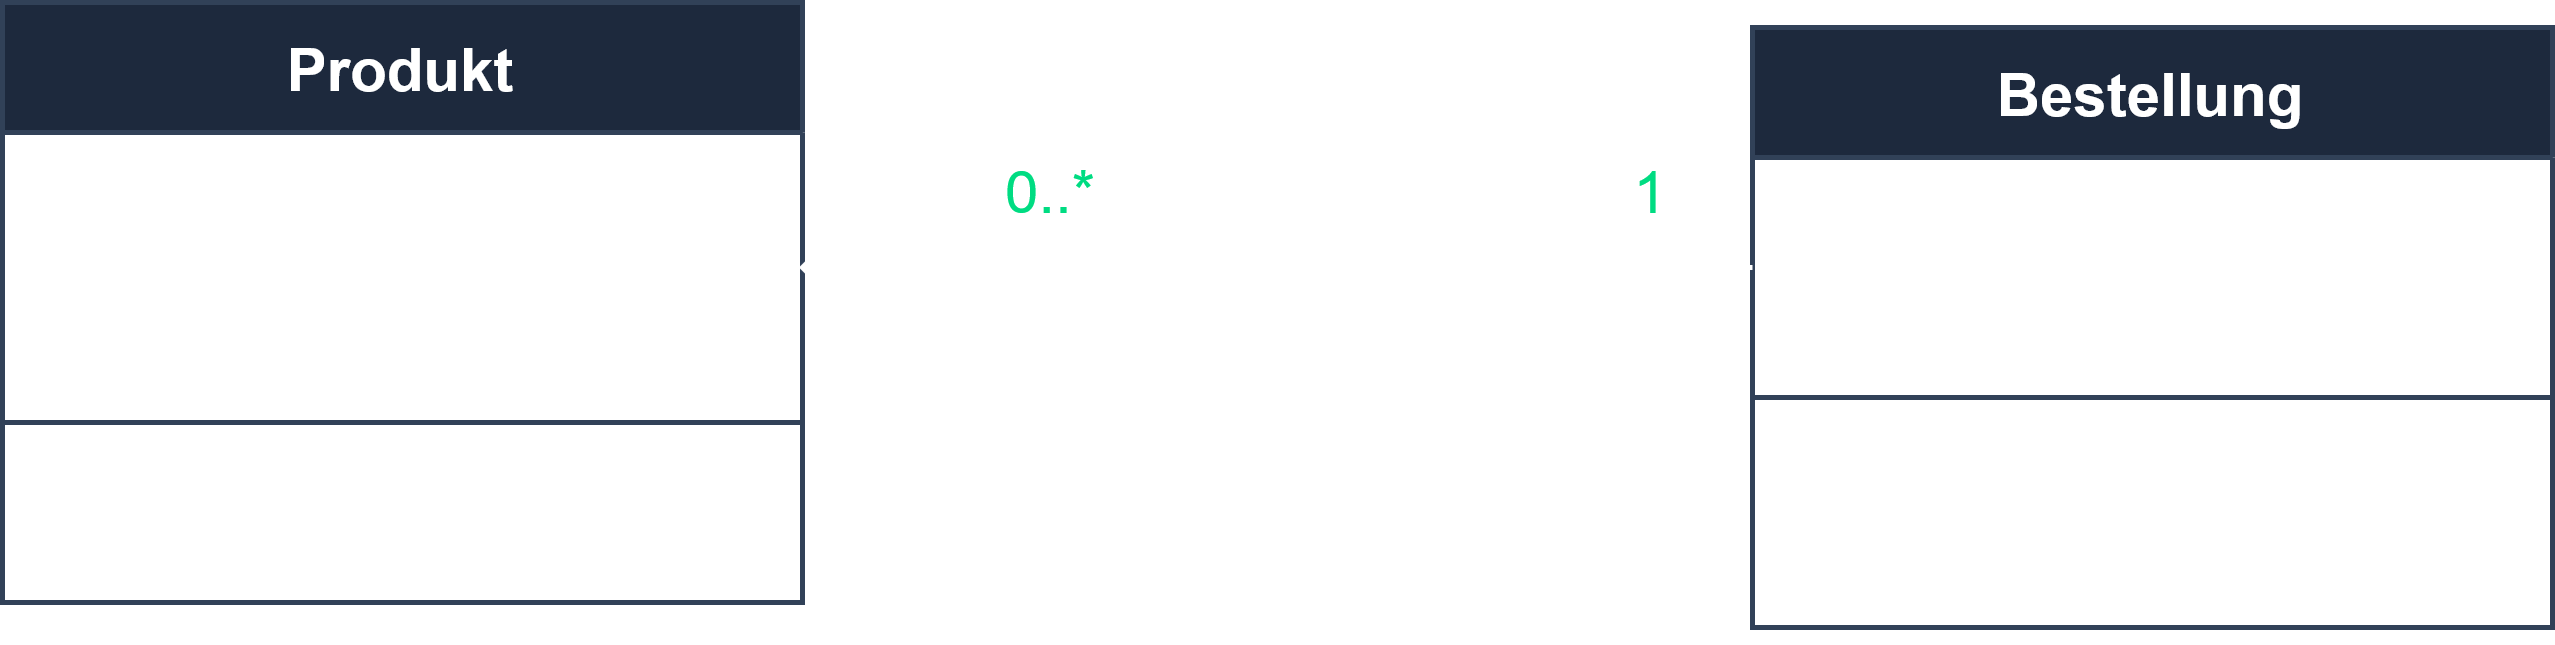

The diagram above was exported from draw.io. Its source (the exported page's mxGraphModel, read from the mxfile embedded in the PNG):
<mxGraphModel dx="827" dy="474" grid="1" gridSize="10" guides="1" tooltips="1" connect="1" arrows="1" fold="1" page="1" pageScale="1" pageWidth="827" pageHeight="1169" background="#000000" math="0" shadow="0">
  <root>
    <mxCell id="WIyWlLk6GJQsqaUBKTNV-0" />
    <mxCell id="WIyWlLk6GJQsqaUBKTNV-1" parent="WIyWlLk6GJQsqaUBKTNV-0" />
    <mxCell id="on-aljK-Lxr16uyjn_io-0" value="Produkt" style="swimlane;fontStyle=1;align=center;verticalAlign=top;childLayout=stackLayout;horizontal=1;startSize=26;horizontalStack=0;resizeParent=1;resizeParentMax=0;resizeLast=0;collapsible=1;marginBottom=0;whiteSpace=wrap;html=1;strokeColor=#314158;fontColor=#FFFFFF;fillColor=#1D293D;" vertex="1" parent="WIyWlLk6GJQsqaUBKTNV-1">
      <mxGeometry x="150" y="210" width="160" height="120" as="geometry">
        <mxRectangle x="150" y="210" width="100" height="30" as="alternateBounds" />
      </mxGeometry>
    </mxCell>
    <mxCell id="on-aljK-Lxr16uyjn_io-1" value="&lt;div&gt;- produktnr: int&lt;/div&gt;&lt;div&gt;- bezeichnung: String&lt;/div&gt;&lt;div&gt;- preis: float&lt;/div&gt;" style="text;strokeColor=none;fillColor=none;align=left;verticalAlign=top;spacingLeft=4;spacingRight=4;overflow=hidden;rotatable=0;points=[[0,0.5],[1,0.5]];portConstraint=eastwest;whiteSpace=wrap;html=1;fontColor=#FFFFFF;" vertex="1" parent="on-aljK-Lxr16uyjn_io-0">
      <mxGeometry y="26" width="160" height="54" as="geometry" />
    </mxCell>
    <mxCell id="on-aljK-Lxr16uyjn_io-2" value="" style="line;strokeWidth=1;fillColor=none;align=left;verticalAlign=middle;spacingTop=-1;spacingLeft=3;spacingRight=3;rotatable=0;labelPosition=right;points=[];portConstraint=eastwest;strokeColor=inherit;" vertex="1" parent="on-aljK-Lxr16uyjn_io-0">
      <mxGeometry y="80" width="160" height="8" as="geometry" />
    </mxCell>
    <mxCell id="on-aljK-Lxr16uyjn_io-3" value="&lt;div&gt;+ anzeigen(): void&lt;/div&gt;" style="text;strokeColor=none;fillColor=none;align=left;verticalAlign=top;spacingLeft=4;spacingRight=4;overflow=hidden;rotatable=0;points=[[0,0.5],[1,0.5]];portConstraint=eastwest;whiteSpace=wrap;html=1;fontColor=#FFFFFF;" vertex="1" parent="on-aljK-Lxr16uyjn_io-0">
      <mxGeometry y="88" width="160" height="32" as="geometry" />
    </mxCell>
    <mxCell id="on-aljK-Lxr16uyjn_io-5" value="Bestellung" style="swimlane;fontStyle=1;align=center;verticalAlign=top;childLayout=stackLayout;horizontal=1;startSize=26;horizontalStack=0;resizeParent=1;resizeParentMax=0;resizeLast=0;collapsible=1;marginBottom=0;whiteSpace=wrap;html=1;strokeColor=#314158;fontColor=#FFFFFF;fillColor=#1D293D;" vertex="1" parent="WIyWlLk6GJQsqaUBKTNV-1">
      <mxGeometry x="500" y="215" width="160" height="120" as="geometry">
        <mxRectangle x="300" y="300" width="100" height="30" as="alternateBounds" />
      </mxGeometry>
    </mxCell>
    <mxCell id="on-aljK-Lxr16uyjn_io-6" value="&lt;div&gt;- bestellnr: int&lt;/div&gt;&lt;div&gt;- datum: Date&lt;/div&gt;" style="text;strokeColor=none;fillColor=none;align=left;verticalAlign=top;spacingLeft=4;spacingRight=4;overflow=hidden;rotatable=0;points=[[0,0.5],[1,0.5]];portConstraint=eastwest;whiteSpace=wrap;html=1;fontColor=#FFFFFF;" vertex="1" parent="on-aljK-Lxr16uyjn_io-5">
      <mxGeometry y="26" width="160" height="44" as="geometry" />
    </mxCell>
    <mxCell id="on-aljK-Lxr16uyjn_io-7" value="" style="line;strokeWidth=1;fillColor=none;align=left;verticalAlign=middle;spacingTop=-1;spacingLeft=3;spacingRight=3;rotatable=0;labelPosition=right;points=[];portConstraint=eastwest;strokeColor=inherit;" vertex="1" parent="on-aljK-Lxr16uyjn_io-5">
      <mxGeometry y="70" width="160" height="8" as="geometry" />
    </mxCell>
    <mxCell id="on-aljK-Lxr16uyjn_io-8" value="&lt;div&gt;+ stornieren(): void&lt;/div&gt;&lt;div&gt;+ bezahlen(): void&lt;/div&gt;" style="text;strokeColor=none;fillColor=none;align=left;verticalAlign=top;spacingLeft=4;spacingRight=4;overflow=hidden;rotatable=0;points=[[0,0.5],[1,0.5]];portConstraint=eastwest;whiteSpace=wrap;html=1;fontColor=#FFFFFF;" vertex="1" parent="on-aljK-Lxr16uyjn_io-5">
      <mxGeometry y="78" width="160" height="42" as="geometry" />
    </mxCell>
    <mxCell id="on-aljK-Lxr16uyjn_io-9" value="" style="endArrow=none;html=1;rounded=0;entryX=0;entryY=0.5;entryDx=0;entryDy=0;strokeColor=#FFFFFF;exitX=1;exitY=0.5;exitDx=0;exitDy=0;" edge="1" parent="WIyWlLk6GJQsqaUBKTNV-1" source="on-aljK-Lxr16uyjn_io-12" target="on-aljK-Lxr16uyjn_io-6">
      <mxGeometry width="50" height="50" relative="1" as="geometry">
        <mxPoint x="370" y="263" as="sourcePoint" />
        <mxPoint x="460" y="300" as="targetPoint" />
      </mxGeometry>
    </mxCell>
    <mxCell id="on-aljK-Lxr16uyjn_io-10" value="0..*" style="text;html=1;align=center;verticalAlign=middle;whiteSpace=wrap;rounded=0;fontColor=#00DC82;" vertex="1" parent="WIyWlLk6GJQsqaUBKTNV-1">
      <mxGeometry x="340" y="240" width="40" height="15" as="geometry" />
    </mxCell>
    <mxCell id="on-aljK-Lxr16uyjn_io-11" value="&lt;div&gt;1&lt;/div&gt;" style="text;html=1;align=center;verticalAlign=middle;whiteSpace=wrap;rounded=0;fontColor=#00DC82;" vertex="1" parent="WIyWlLk6GJQsqaUBKTNV-1">
      <mxGeometry x="460" y="240" width="40" height="15" as="geometry" />
    </mxCell>
    <mxCell id="on-aljK-Lxr16uyjn_io-13" value="" style="endArrow=none;html=1;rounded=0;exitX=1;exitY=0.5;exitDx=0;exitDy=0;entryX=0;entryY=0.5;entryDx=0;entryDy=0;strokeColor=#FFFFFF;" edge="1" parent="WIyWlLk6GJQsqaUBKTNV-1" source="on-aljK-Lxr16uyjn_io-1" target="on-aljK-Lxr16uyjn_io-12">
      <mxGeometry width="50" height="50" relative="1" as="geometry">
        <mxPoint x="310" y="263" as="sourcePoint" />
        <mxPoint x="500" y="263" as="targetPoint" />
      </mxGeometry>
    </mxCell>
    <mxCell id="on-aljK-Lxr16uyjn_io-12" value="" style="rhombus;fillColor=none;strokeColor=#FFFFFF;" vertex="1" parent="WIyWlLk6GJQsqaUBKTNV-1">
      <mxGeometry x="310" y="248" width="30" height="30" as="geometry" />
    </mxCell>
  </root>
</mxGraphModel>